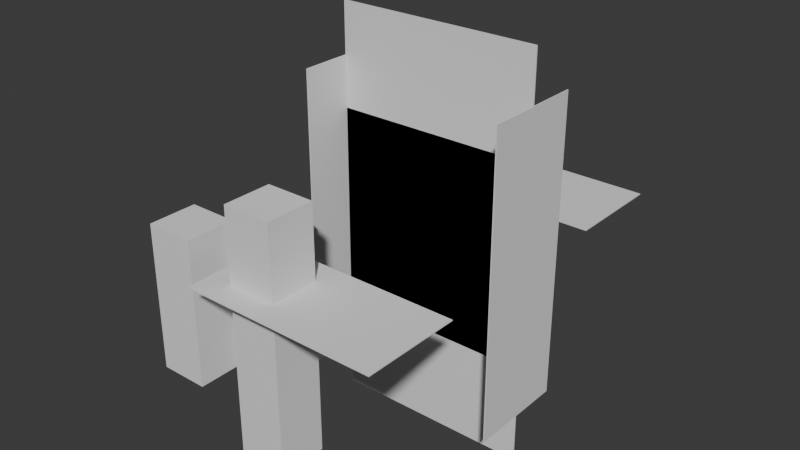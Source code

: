 # Source: untitled.blend  (saved by Blender 4.1.24; exported with 4.5.12 LTS)
import bpy
from mathutils import Matrix  # noqa: F401  (used for matrix-valued properties, if any)

bpy.ops.wm.read_factory_settings(use_empty=True)
scene = bpy.context.scene
scene.name = 'Scene'

# ---- collections
col_collection = bpy.data.collections.new('Collection'); scene.collection.children.link(col_collection)

# ---- world
world_world = bpy.data.worlds.new('World'); scene.world = world_world
world_world.use_nodes = True; world_world.node_tree.nodes.clear()
_N = world_world.node_tree.nodes; _L = world_world.node_tree.links
n0 = _N.new('ShaderNodeOutputWorld'); n0.name = 'World Output'; n0.location = (300, 300)
n1 = _N.new('ShaderNodeBackground'); n1.name = 'Background'; n1.location = (10, 300)
n1.inputs[0].default_value = (0.05088, 0.05088, 0.05088, 1.0)
_L.new(n1.outputs[0], n0.inputs[0])
n0.is_active_output = True
world_world.color = (0.05088, 0.05088, 0.05088)
world_world.use_sun_shadow = False
world_world.sun_shadow_jitter_overblur = 0.0

# ---- meshes
me_cube_211 = bpy.data.meshes.new('Cube.211')
me_cube_211.from_pydata([(-0.5, -0.5, -0.5), (-0.5, -0.5, 0.5), (-0.5, 0.5, -0.5), (-0.5, 0.5, 0.5), (0.5, -0.5, -0.5), (0.5, -0.5, 0.5), (0.5, 0.5, -0.5), (0.5, 0.5, 0.5)], [], [(0, 1, 3, 2), (2, 3, 7, 6), (6, 7, 5, 4), (4, 5, 1, 0), (2, 6, 4, 0), (7, 3, 1, 5)])
_uv = me_cube_211.uv_layers.new(name='UVMap')
_uv.uv.foreach_set('vector', [0.375, 0.0, 0.625, 0.0, 0.625, 0.25, 0.375, 0.25, 0.375, 0.25, 0.625, 0.25, 0.625, 0.5, 0.375, 0.5, 0.375, 0.5, 0.625, 0.5, 0.625, 0.75, 0.375, 0.75, 0.375, 0.75, 0.625, 0.75, 0.625, 1.0, 0.375, 1.0, 0.125, 0.5, 0.375, 0.5, 0.375, 0.75, 0.125, 0.75, 0.625, 0.5, 0.875, 0.5, 0.875, 0.75, 0.625, 0.75])
me_cube_211.update()
me_cube_212 = bpy.data.meshes.new('Cube.212')
me_cube_212.from_pydata([(-0.5, -0.5, -0.5), (-0.5, -0.5, 0.5), (-0.5, 0.5, -0.5), (-0.5, 0.5, 0.5), (0.5, -0.5, -0.5), (0.5, -0.5, 0.5), (0.5, 0.5, -0.5), (0.5, 0.5, 0.5)], [], [(0, 1, 3, 2), (2, 3, 7, 6), (6, 7, 5, 4), (4, 5, 1, 0), (2, 6, 4, 0), (7, 3, 1, 5)])
_uv = me_cube_212.uv_layers.new(name='UVMap')
_uv.uv.foreach_set('vector', [0.375, 0.0, 0.625, 0.0, 0.625, 0.25, 0.375, 0.25, 0.375, 0.25, 0.625, 0.25, 0.625, 0.5, 0.375, 0.5, 0.375, 0.5, 0.625, 0.5, 0.625, 0.75, 0.375, 0.75, 0.375, 0.75, 0.625, 0.75, 0.625, 1.0, 0.375, 1.0, 0.125, 0.5, 0.375, 0.5, 0.375, 0.75, 0.125, 0.75, 0.625, 0.5, 0.875, 0.5, 0.875, 0.75, 0.625, 0.75])
me_cube_212.update()
me_cube_213 = bpy.data.meshes.new('Cube.213')
me_cube_213.from_pydata([(-0.5, -0.5, -0.5), (-0.5, -0.5, 0.5), (-0.5, 0.5, -0.5), (-0.5, 0.5, 0.5), (0.5, -0.5, -0.5), (0.5, -0.5, 0.5), (0.5, 0.5, -0.5), (0.5, 0.5, 0.5)], [], [(0, 1, 3, 2), (2, 3, 7, 6), (6, 7, 5, 4), (4, 5, 1, 0), (2, 6, 4, 0), (7, 3, 1, 5)])
_uv = me_cube_213.uv_layers.new(name='UVMap')
_uv.uv.foreach_set('vector', [0.375, 0.0, 0.625, 0.0, 0.625, 0.25, 0.375, 0.25, 0.375, 0.25, 0.625, 0.25, 0.625, 0.5, 0.375, 0.5, 0.375, 0.5, 0.625, 0.5, 0.625, 0.75, 0.375, 0.75, 0.375, 0.75, 0.625, 0.75, 0.625, 1.0, 0.375, 1.0, 0.125, 0.5, 0.375, 0.5, 0.375, 0.75, 0.125, 0.75, 0.625, 0.5, 0.875, 0.5, 0.875, 0.75, 0.625, 0.75])
me_cube_213.update()
me_cube_214 = bpy.data.meshes.new('Cube.214')
me_cube_214.from_pydata([(-0.5, -0.5, -0.5), (-0.5, -0.5, 0.5), (-0.5, 0.5, -0.5), (-0.5, 0.5, 0.5), (0.5, -0.5, -0.5), (0.5, -0.5, 0.5), (0.5, 0.5, -0.5), (0.5, 0.5, 0.5)], [], [(0, 1, 3, 2), (2, 3, 7, 6), (6, 7, 5, 4), (4, 5, 1, 0), (2, 6, 4, 0), (7, 3, 1, 5)])
_uv = me_cube_214.uv_layers.new(name='UVMap')
_uv.uv.foreach_set('vector', [0.375, 0.0, 0.625, 0.0, 0.625, 0.25, 0.375, 0.25, 0.375, 0.25, 0.625, 0.25, 0.625, 0.5, 0.375, 0.5, 0.375, 0.5, 0.625, 0.5, 0.625, 0.75, 0.375, 0.75, 0.375, 0.75, 0.625, 0.75, 0.625, 1.0, 0.375, 1.0, 0.125, 0.5, 0.375, 0.5, 0.375, 0.75, 0.125, 0.75, 0.625, 0.5, 0.875, 0.5, 0.875, 0.75, 0.625, 0.75])
me_cube_214.update()
me_cube_215 = bpy.data.meshes.new('Cube.215')
me_cube_215.from_pydata([(-0.5, -0.5, -0.5), (-0.5, -0.5, 0.5), (-0.5, 0.5, -0.5), (-0.5, 0.5, 0.5), (0.5, -0.5, -0.5), (0.5, -0.5, 0.5), (0.5, 0.5, -0.5), (0.5, 0.5, 0.5)], [], [(0, 1, 3, 2), (2, 3, 7, 6), (6, 7, 5, 4), (4, 5, 1, 0), (2, 6, 4, 0), (7, 3, 1, 5)])
_uv = me_cube_215.uv_layers.new(name='UVMap')
_uv.uv.foreach_set('vector', [0.375, 0.0, 0.625, 0.0, 0.625, 0.25, 0.375, 0.25, 0.375, 0.25, 0.625, 0.25, 0.625, 0.5, 0.375, 0.5, 0.375, 0.5, 0.625, 0.5, 0.625, 0.75, 0.375, 0.75, 0.375, 0.75, 0.625, 0.75, 0.625, 1.0, 0.375, 1.0, 0.125, 0.5, 0.375, 0.5, 0.375, 0.75, 0.125, 0.75, 0.625, 0.5, 0.875, 0.5, 0.875, 0.75, 0.625, 0.75])
me_cube_215.update()
me_cube_216 = bpy.data.meshes.new('Cube.216')
me_cube_216.from_pydata([(-0.5, -0.5, -0.5), (-0.5, -0.5, 0.5), (-0.5, 0.5, -0.5), (-0.5, 0.5, 0.5), (0.5, -0.5, -0.5), (0.5, -0.5, 0.5), (0.5, 0.5, -0.5), (0.5, 0.5, 0.5)], [], [(0, 1, 3, 2), (2, 3, 7, 6), (6, 7, 5, 4), (4, 5, 1, 0), (2, 6, 4, 0), (7, 3, 1, 5)])
_uv = me_cube_216.uv_layers.new(name='UVMap')
_uv.uv.foreach_set('vector', [0.375, 0.0, 0.625, 0.0, 0.625, 0.25, 0.375, 0.25, 0.375, 0.25, 0.625, 0.25, 0.625, 0.5, 0.375, 0.5, 0.375, 0.5, 0.625, 0.5, 0.625, 0.75, 0.375, 0.75, 0.375, 0.75, 0.625, 0.75, 0.625, 1.0, 0.375, 1.0, 0.125, 0.5, 0.375, 0.5, 0.375, 0.75, 0.125, 0.75, 0.625, 0.5, 0.875, 0.5, 0.875, 0.75, 0.625, 0.75])
me_cube_216.update()
me_cube_217 = bpy.data.meshes.new('Cube.217')
me_cube_217.from_pydata([(-0.5, -0.5, -0.5), (-0.5, -0.5, 0.5), (-0.5, 0.5, -0.5), (-0.5, 0.5, 0.5), (0.5, -0.5, -0.5), (0.5, -0.5, 0.5), (0.5, 0.5, -0.5), (0.5, 0.5, 0.5)], [], [(0, 1, 3, 2), (2, 3, 7, 6), (6, 7, 5, 4), (4, 5, 1, 0), (2, 6, 4, 0), (7, 3, 1, 5)])
_uv = me_cube_217.uv_layers.new(name='UVMap')
_uv.uv.foreach_set('vector', [0.375, 0.0, 0.625, 0.0, 0.625, 0.25, 0.375, 0.25, 0.375, 0.25, 0.625, 0.25, 0.625, 0.5, 0.375, 0.5, 0.375, 0.5, 0.625, 0.5, 0.625, 0.75, 0.375, 0.75, 0.375, 0.75, 0.625, 0.75, 0.625, 1.0, 0.375, 1.0, 0.125, 0.5, 0.375, 0.5, 0.375, 0.75, 0.125, 0.75, 0.625, 0.5, 0.875, 0.5, 0.875, 0.75, 0.625, 0.75])
me_cube_217.update()
me_cube_218 = bpy.data.meshes.new('Cube.218')
me_cube_218.from_pydata([(-0.5, -0.5, -0.5), (-0.5, -0.5, 0.5), (-0.5, 0.5, -0.5), (-0.5, 0.5, 0.5), (0.5, -0.5, -0.5), (0.5, -0.5, 0.5), (0.5, 0.5, -0.5), (0.5, 0.5, 0.5)], [], [(0, 1, 3, 2), (2, 3, 7, 6), (6, 7, 5, 4), (4, 5, 1, 0), (2, 6, 4, 0), (7, 3, 1, 5)])
_uv = me_cube_218.uv_layers.new(name='UVMap')
_uv.uv.foreach_set('vector', [0.375, 0.0, 0.625, 0.0, 0.625, 0.25, 0.375, 0.25, 0.375, 0.25, 0.625, 0.25, 0.625, 0.5, 0.375, 0.5, 0.375, 0.5, 0.625, 0.5, 0.625, 0.75, 0.375, 0.75, 0.375, 0.75, 0.625, 0.75, 0.625, 1.0, 0.375, 1.0, 0.125, 0.5, 0.375, 0.5, 0.375, 0.75, 0.125, 0.75, 0.625, 0.5, 0.875, 0.5, 0.875, 0.75, 0.625, 0.75])
me_cube_218.update()
me_cube_219 = bpy.data.meshes.new('Cube.219')
me_cube_219.from_pydata([(-0.5, -0.5, -0.5), (-0.5, -0.5, 0.5), (-0.5, 0.5, -0.5), (-0.5, 0.5, 0.5), (0.5, -0.5, -0.5), (0.5, -0.5, 0.5), (0.5, 0.5, -0.5), (0.5, 0.5, 0.5)], [], [(0, 1, 3, 2), (2, 3, 7, 6), (6, 7, 5, 4), (4, 5, 1, 0), (2, 6, 4, 0), (7, 3, 1, 5)])
_uv = me_cube_219.uv_layers.new(name='UVMap')
_uv.uv.foreach_set('vector', [0.375, 0.0, 0.625, 0.0, 0.625, 0.25, 0.375, 0.25, 0.375, 0.25, 0.625, 0.25, 0.625, 0.5, 0.375, 0.5, 0.375, 0.5, 0.625, 0.5, 0.625, 0.75, 0.375, 0.75, 0.375, 0.75, 0.625, 0.75, 0.625, 1.0, 0.375, 1.0, 0.125, 0.5, 0.375, 0.5, 0.375, 0.75, 0.125, 0.75, 0.625, 0.5, 0.875, 0.5, 0.875, 0.75, 0.625, 0.75])
me_cube_219.update()

# ---- objects
ob_cube = bpy.data.objects.new('Cube', me_cube_211)
ob_cube_001 = bpy.data.objects.new('Cube.001', me_cube_212)
ob_cube_002 = bpy.data.objects.new('Cube.002', me_cube_213)
ob_cube_003 = bpy.data.objects.new('Cube.003', me_cube_214)
ob_cube_004 = bpy.data.objects.new('Cube.004', me_cube_215)
ob_cube_005 = bpy.data.objects.new('Cube.005', me_cube_216)
ob_cube_006 = bpy.data.objects.new('Cube.006', me_cube_217)
ob_cube_007 = bpy.data.objects.new('Cube.007', me_cube_218)
ob_cube_008 = bpy.data.objects.new('Cube.008', me_cube_219)

# ---- transforms, parenting, visibility, modifiers, constraints
ob_cube.location = (1.0, 1.5, 0.0)
ob_cube.scale = (2.0, 0.01, 3.0)
ob_cube_001.location = (1.0, 1.5, 1.0)
ob_cube_001.scale = (2.0, 0.01, 3.0)
ob_cube_002.location = (0.0, 1.5, 0.5)
ob_cube_002.scale = (0.01, 1.0, 3.0)
ob_cube_003.location = (2.0, 1.5, 0.5)
ob_cube_003.scale = (0.01, 1.0, 3.0)
ob_cube_004.location = (1.0, 0.0, 0.5)
ob_cube_004.scale = (2.0, 1.0, 0.01)
ob_cube_005.location = (1.0, 3.0, 0.5)
ob_cube_005.scale = (2.0, 1.0, 0.01)
ob_cube_006.location = (0.5, 0.0, 0.0)
ob_cube_006.scale = (0.5, 0.5, 2.5)
ob_cube_007.location = (-0.5, 0.0, 0.0)
ob_cube_007.scale = (0.5, 0.5, 1.5)
ob_cube_008.location = (0.0, 0.5, 0.0)
ob_cube_008.scale = (0.5, 0.5, 1.5)

# ---- collection membership
col_collection.objects.link(ob_cube)
col_collection.objects.link(ob_cube_001)
col_collection.objects.link(ob_cube_002)
col_collection.objects.link(ob_cube_003)
col_collection.objects.link(ob_cube_004)
col_collection.objects.link(ob_cube_005)
col_collection.objects.link(ob_cube_006)
col_collection.objects.link(ob_cube_007)
col_collection.objects.link(ob_cube_008)

# ---- scene / render settings (as saved in the file)
scene.frame_start = 1; scene.frame_end = 250; scene.frame_set(11)
scene.render.engine = 'BLENDER_EEVEE_NEXT'
scene.cycles.sampling_pattern = 'TABULATED_SOBOL'
scene.eevee.ray_tracing_options.trace_max_roughness = 0.0
bpy.context.view_layer.update()

# ---- added for rendering (the .blend has no active camera and no usable light): camera, sun
cam_auto = bpy.data.cameras.new('AutoCamera')
cam_auto.lens = 50.0
cam_auto.sensor_width = 36.0
cam_auto.clip_end = 1000.0
ob_auto_camera = bpy.data.objects.new('AutoCamera', cam_auto)
scene.collection.objects.link(ob_auto_camera)
ob_auto_camera.location = (6.44907, -5.48588, 5.15726)
ob_auto_camera.rotation_euler = (1.09748, -7.21219e-08, 0.694738)
scene.camera = ob_auto_camera
light_auto_sun = bpy.data.lights.new('AutoSun', 'SUN')
light_auto_sun.energy = 3.0
light_auto_sun.angle = 0.0523599
ob_auto_sun = bpy.data.objects.new('AutoSun', light_auto_sun)
scene.collection.objects.link(ob_auto_sun)
ob_auto_sun.rotation_euler = (0.872665, 0.174533, 0.523599)
bpy.context.view_layer.update()
